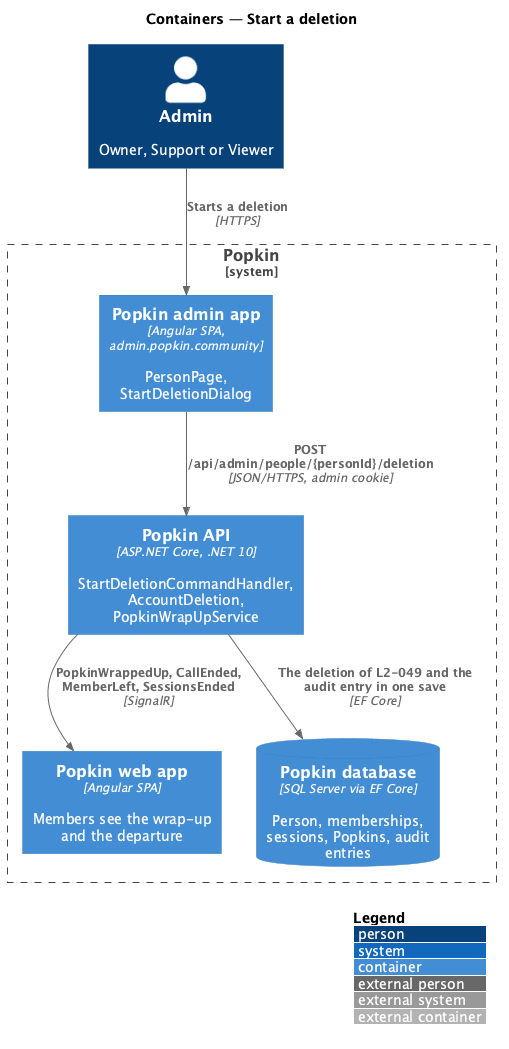

The diagram above was rendered by PlantUML. Its source (embedded in the PNG):
@startuml
!include <C4/C4_Container>
LAYOUT_WITH_LEGEND()
title Containers — Start a deletion

Person(adminp, "Admin", "Owner, Support or Viewer")
System_Boundary(popkin, "Popkin") {
  Container(admin, "Popkin admin app", "Angular SPA, admin.popkin.community", "PersonPage, StartDeletionDialog")
  Container(web, "Popkin web app", "Angular SPA", "Members see the wrap-up and the departure")
  Container(api, "Popkin API", "ASP.NET Core, .NET 10", "StartDeletionCommandHandler, AccountDeletion, PopkinWrapUpService")
  ContainerDb(db, "Popkin database", "SQL Server via EF Core", "Person, memberships, sessions, Popkins, audit entries")
}
Rel(adminp, admin, "Starts a deletion", "HTTPS")
Rel(admin, api, "POST /api/admin/people/{personId}/deletion", "JSON/HTTPS, admin cookie")
Rel(api, db, "The deletion of L2-049 and the audit entry in one save", "EF Core")
Rel(api, web, "PopkinWrappedUp, CallEnded, MemberLeft, SessionsEnded", "SignalR")
@enduml